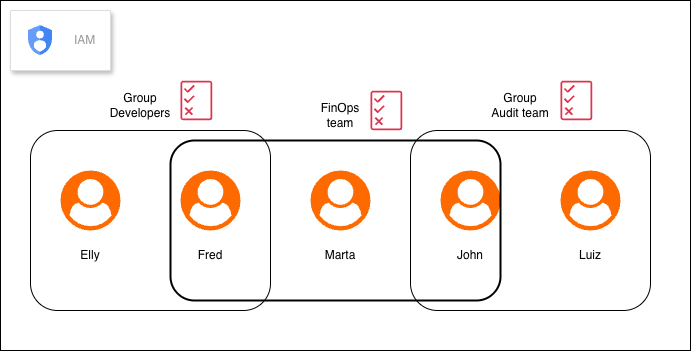

The diagram above was exported from draw.io. Its source (the exported page's mxGraphModel, read from the mxfile embedded in the PNG):
<mxGraphModel dx="1437" dy="990" grid="1" gridSize="10" guides="1" tooltips="1" connect="1" arrows="1" fold="1" page="1" pageScale="1" pageWidth="827" pageHeight="1169" math="0" shadow="0">
  <root>
    <mxCell id="0" />
    <mxCell id="1" parent="0" />
    <mxCell id="iEJHyS5-yM5ud693SHit-17" parent="1" style="rounded=0;whiteSpace=wrap;html=1;" value="" vertex="1">
      <mxGeometry height="350" width="690" x="50" y="10" as="geometry" />
    </mxCell>
    <mxCell id="iEJHyS5-yM5ud693SHit-5" parent="1" style="rounded=1;whiteSpace=wrap;html=1;" value="" vertex="1">
      <mxGeometry height="180" width="240" x="80" y="140" as="geometry" />
    </mxCell>
    <mxCell id="iEJHyS5-yM5ud693SHit-1" parent="1" style="points=[];aspect=fixed;html=1;align=center;shadow=0;dashed=0;fillColor=#FF6A00;strokeColor=none;shape=mxgraph.alibaba_cloud.user;" value="" vertex="1">
      <mxGeometry height="60" width="60" x="110" y="180" as="geometry" />
    </mxCell>
    <mxCell id="iEJHyS5-yM5ud693SHit-2" parent="1" style="text;html=1;whiteSpace=wrap;strokeColor=none;fillColor=none;align=center;verticalAlign=middle;rounded=0;" value="Elly" vertex="1">
      <mxGeometry height="30" width="60" x="110" y="250" as="geometry" />
    </mxCell>
    <mxCell id="iEJHyS5-yM5ud693SHit-3" parent="1" style="points=[];aspect=fixed;html=1;align=center;shadow=0;dashed=0;fillColor=#FF6A00;strokeColor=none;shape=mxgraph.alibaba_cloud.user;" value="" vertex="1">
      <mxGeometry height="60" width="60" x="230" y="180" as="geometry" />
    </mxCell>
    <mxCell id="iEJHyS5-yM5ud693SHit-4" parent="1" style="text;html=1;whiteSpace=wrap;strokeColor=none;fillColor=none;align=center;verticalAlign=middle;rounded=0;" value="Fred" vertex="1">
      <mxGeometry height="30" width="60" x="230" y="250" as="geometry" />
    </mxCell>
    <mxCell id="iEJHyS5-yM5ud693SHit-6" parent="1" style="text;html=1;whiteSpace=wrap;strokeColor=none;fillColor=none;align=center;verticalAlign=middle;rounded=0;" value="Group Developers" vertex="1">
      <mxGeometry height="30" width="60" x="160" y="100" as="geometry" />
    </mxCell>
    <mxCell id="iEJHyS5-yM5ud693SHit-7" parent="1" style="rounded=1;whiteSpace=wrap;html=1;" value="" vertex="1">
      <mxGeometry height="180" width="240" x="460" y="140" as="geometry" />
    </mxCell>
    <mxCell id="iEJHyS5-yM5ud693SHit-8" parent="1" style="points=[];aspect=fixed;html=1;align=center;shadow=0;dashed=0;fillColor=#FF6A00;strokeColor=none;shape=mxgraph.alibaba_cloud.user;" value="" vertex="1">
      <mxGeometry height="60" width="60" x="490" y="180" as="geometry" />
    </mxCell>
    <mxCell id="iEJHyS5-yM5ud693SHit-9" parent="1" style="text;html=1;whiteSpace=wrap;strokeColor=none;fillColor=none;align=center;verticalAlign=middle;rounded=0;" value="John" vertex="1">
      <mxGeometry height="30" width="60" x="490" y="250" as="geometry" />
    </mxCell>
    <mxCell id="iEJHyS5-yM5ud693SHit-10" parent="1" style="points=[];aspect=fixed;html=1;align=center;shadow=0;dashed=0;fillColor=#FF6A00;strokeColor=none;shape=mxgraph.alibaba_cloud.user;" value="" vertex="1">
      <mxGeometry height="60" width="60" x="610" y="180" as="geometry" />
    </mxCell>
    <mxCell id="iEJHyS5-yM5ud693SHit-11" parent="1" style="text;html=1;whiteSpace=wrap;strokeColor=none;fillColor=none;align=center;verticalAlign=middle;rounded=0;" value="Luiz" vertex="1">
      <mxGeometry height="30" width="60" x="610" y="250" as="geometry" />
    </mxCell>
    <mxCell id="iEJHyS5-yM5ud693SHit-12" parent="1" style="text;html=1;whiteSpace=wrap;strokeColor=none;fillColor=none;align=center;verticalAlign=middle;rounded=0;" value="Group Audit team" vertex="1">
      <mxGeometry height="30" width="60" x="540" y="100" as="geometry" />
    </mxCell>
    <mxCell id="iEJHyS5-yM5ud693SHit-13" parent="1" style="points=[];aspect=fixed;html=1;align=center;shadow=0;dashed=0;fillColor=#FF6A00;strokeColor=none;shape=mxgraph.alibaba_cloud.user;" value="" vertex="1">
      <mxGeometry height="60" width="60" x="360" y="180" as="geometry" />
    </mxCell>
    <mxCell id="iEJHyS5-yM5ud693SHit-14" parent="1" style="text;html=1;whiteSpace=wrap;strokeColor=none;fillColor=none;align=center;verticalAlign=middle;rounded=0;" value="Marta" vertex="1">
      <mxGeometry height="30" width="60" x="360" y="250" as="geometry" />
    </mxCell>
    <mxCell id="iEJHyS5-yM5ud693SHit-15" parent="1" style="rounded=1;whiteSpace=wrap;html=1;strokeWidth=2;fillStyle=solid;fillColor=none;" value="" vertex="1">
      <mxGeometry height="160" width="330" x="220" y="150" as="geometry" />
    </mxCell>
    <mxCell id="iEJHyS5-yM5ud693SHit-16" parent="1" style="text;html=1;whiteSpace=wrap;strokeColor=none;fillColor=none;align=center;verticalAlign=middle;rounded=0;" value="FinOps team" vertex="1">
      <mxGeometry height="30" width="60" x="360" y="110" as="geometry" />
    </mxCell>
    <mxCell id="iEJHyS5-yM5ud693SHit-18" parent="1" style="sketch=0;outlineConnect=0;fontColor=#232F3E;gradientColor=none;fillColor=#DD344C;strokeColor=none;dashed=0;verticalLabelPosition=bottom;verticalAlign=top;align=center;html=1;fontSize=12;fontStyle=0;aspect=fixed;pointerEvents=1;shape=mxgraph.aws4.permissions;" value="" vertex="1">
      <mxGeometry height="40" width="31.79" x="230" y="90" as="geometry" />
    </mxCell>
    <mxCell id="iEJHyS5-yM5ud693SHit-19" parent="1" style="sketch=0;outlineConnect=0;fontColor=#232F3E;gradientColor=none;fillColor=#DD344C;strokeColor=none;dashed=0;verticalLabelPosition=bottom;verticalAlign=top;align=center;html=1;fontSize=12;fontStyle=0;aspect=fixed;pointerEvents=1;shape=mxgraph.aws4.permissions;" value="" vertex="1">
      <mxGeometry height="40" width="31.79" x="420" y="100" as="geometry" />
    </mxCell>
    <mxCell id="iEJHyS5-yM5ud693SHit-20" parent="1" style="sketch=0;outlineConnect=0;fontColor=#232F3E;gradientColor=none;fillColor=#DD344C;strokeColor=none;dashed=0;verticalLabelPosition=bottom;verticalAlign=top;align=center;html=1;fontSize=12;fontStyle=0;aspect=fixed;pointerEvents=1;shape=mxgraph.aws4.permissions;" value="" vertex="1">
      <mxGeometry height="40" width="31.79" x="610" y="90" as="geometry" />
    </mxCell>
    <mxCell id="iEJHyS5-yM5ud693SHit-23" parent="1" style="fillColor=#ffffff;strokeColor=#dddddd;shadow=1;strokeWidth=1;rounded=1;absoluteArcSize=1;arcSize=2;" value="" vertex="1">
      <mxGeometry height="60" width="100" x="60" y="20" as="geometry" />
    </mxCell>
    <mxCell id="iEJHyS5-yM5ud693SHit-24" parent="iEJHyS5-yM5ud693SHit-23" style="editableCssRules=.*;html=1;fontColor=#999999;shape=image;verticalLabelPosition=middle;verticalAlign=middle;labelPosition=right;align=left;spacingLeft=20;part=1;points=[];imageAspect=0;image=data:image/svg+xml,(base64 omitted: 1040 chars);" value="IAM" vertex="1">
      <mxGeometry height="30" relative="1" width="24" as="geometry">
        <mxPoint x="18" y="15" as="offset" />
      </mxGeometry>
    </mxCell>
  </root>
</mxGraphModel>